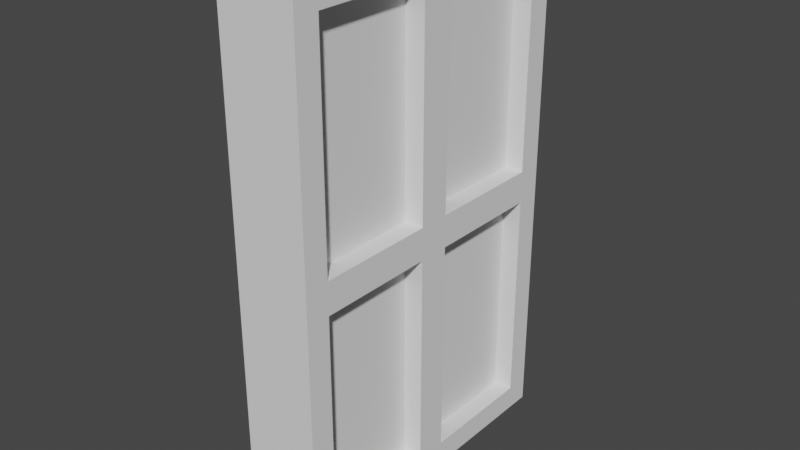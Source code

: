# Source: Window.blend  (saved by Blender 3.0.42; exported with 4.5.12 LTS)
import bpy
from mathutils import Matrix  # noqa: F401  (used for matrix-valued properties, if any)

bpy.ops.wm.read_factory_settings(use_empty=True)
scene = bpy.context.scene
scene.name = 'Scene'

# ---- collections
col_collection = bpy.data.collections.new('Collection'); scene.collection.children.link(col_collection)

# ---- world
world_world = bpy.data.worlds.new('World'); scene.world = world_world
world_world.use_nodes = True; world_world.node_tree.nodes.clear()
_N = world_world.node_tree.nodes; _L = world_world.node_tree.links
n0 = _N.new('ShaderNodeOutputWorld'); n0.name = 'World Output'; n0.location = (300, 300)
n1 = _N.new('ShaderNodeBackground'); n1.name = 'Background'; n1.location = (10, 300)
n1.inputs[0].default_value = (0.05088, 0.05088, 0.05088, 1.0)
_L.new(n1.outputs[0], n0.inputs[0])
n0.is_active_output = True
world_world.color = (0.05088, 0.05088, 0.05088)
world_world.use_sun_shadow = False
world_world.sun_shadow_jitter_overblur = 0.0

# ---- meshes
me_cube_002 = bpy.data.meshes.new('Cube.002')
me_cube_002.from_pydata([(-0.1395, -1.152, 2.673), (-0.1395, -1.152, 6.396), (-0.1395, 1.152, 2.673), (-0.1395, 1.152, 6.396), (0.4192, -0.9739, 2.851), (0.4192, -0.9739, 6.218), (0.4192, 0.9739, 2.851), (0.4192, 0.9739, 6.218), (0.4192, 1.152, 6.396), (0.4192, 1.152, 2.673), (0.4192, -1.152, 2.673), (0.4192, -1.152, 6.396), (0.2798, -0.9739, 4.651), (0.2798, 0.9739, 4.651), (0.2798, 0.9739, 6.218), (0.2798, -0.9739, 2.851), (0.2798, -0.9739, 4.419), (0.2798, -0.9739, 6.218), (-0.1395, -1.152, 4.729), (-0.1395, 1.152, 4.729), (0.4192, 1.152, 4.729), (0.4192, -1.152, 4.729), (0.4192, 0.9739, 4.651), (0.4192, -0.9739, 4.651), (-0.1395, 1.152, 4.341), (0.4192, 1.152, 4.341), (0.4192, -1.152, 4.341), (0.4192, 0.9739, 4.419), (0.4192, -0.9739, 4.419), (-0.1395, -1.152, 4.341), (0.2798, -0.1163, 2.851), (0.2798, 0.1157, 4.419), (0.2798, 0.1157, 4.651), (0.2798, 0.1157, 6.218), (0.2798, -0.1163, 4.419), (0.2798, -0.1163, 4.651), (-0.1395, 0.1849, 6.396), (0.4192, 0.1849, 2.673), (0.4192, 0.1157, 2.851), (0.2798, -0.1163, 6.218), (-0.1395, 0.1849, 4.729), (-0.1395, 0.1849, 4.341), (-0.1395, 0.1849, 2.673), (0.4192, 0.1849, 6.396), (0.4192, 0.1157, 6.218), (0.2798, 0.1157, 2.851), (0.4192, 0.1157, 4.651), (0.4192, 0.1157, 4.419), (-0.1395, -0.1855, 2.673), (0.4192, -0.1855, 6.396), (0.4192, -0.1163, 6.218), (0.2798, 0.9739, 2.851), (0.4192, -0.1163, 4.651), (0.4192, -0.1163, 4.419), (-0.1395, -0.1855, 6.396), (0.4192, -0.1855, 2.673), (0.4192, -0.1163, 2.851), (0.2798, 0.9739, 4.419), (-0.1395, -0.1855, 4.729), (-0.1395, -0.1855, 4.341)], [], [(40, 36, 3, 19), (19, 3, 8, 20), (38, 6, 51, 45), (21, 11, 1, 18), (48, 55, 10, 0), (49, 54, 1, 11), (27, 6, 9, 25), (56, 4, 10, 55), (44, 7, 8, 43), (23, 5, 11, 21), (4, 56, 30, 15), (28, 4, 15, 16), (53, 28, 16, 34), (5, 23, 12, 17), (7, 44, 33, 14), (50, 5, 17, 39), (7, 22, 20, 8), (22, 27, 25, 20), (53, 52, 23, 28), (24, 19, 20, 25), (41, 40, 19, 24), (59, 58, 40, 41), (42, 41, 24, 2), (2, 24, 25, 9), (6, 27, 57, 51), (10, 26, 29, 0), (4, 28, 26, 10), (26, 21, 18, 29), (56, 53, 34, 30), (27, 47, 31, 57), (47, 38, 45, 31), (46, 22, 13, 32), (52, 50, 39, 35), (23, 52, 35, 12), (2, 9, 37, 42), (8, 3, 36, 43), (6, 38, 37, 9), (47, 46, 52, 53), (44, 46, 32, 33), (27, 22, 46, 47), (29, 18, 58, 59), (38, 56, 55, 37), (28, 23, 21, 26), (18, 1, 54, 58), (5, 50, 49, 11), (0, 29, 59, 48), (48, 59, 41, 42), (22, 7, 14, 13), (50, 44, 43, 49), (43, 36, 54, 49), (42, 37, 55, 48), (46, 44, 50, 52), (58, 54, 36, 40), (38, 47, 53, 56)])
_uv = me_cube_002.uv_layers.new(name='UVMap')
_uv.uv.foreach_set('vector', [0.513, 0.1451, 0.625, 0.1451, 0.625, 0.25, 0.513, 0.25, 0.513, 0.25, 0.625, 0.25, 0.625, 0.5, 0.513, 0.5, 0.3869, 0.608, 0.3869, 0.5193, 0.3869, 0.5193, 0.3869, 0.608, 0.513, 0.75, 0.625, 0.75, 0.625, 1.0, 0.513, 1.0, 0.125, 0.6451, 0.375, 0.6451, 0.375, 0.75, 0.125, 0.75, 0.625, 0.6451, 0.875, 0.6451, 0.875, 0.75, 0.625, 0.75, 0.4882, 0.5193, 0.3869, 0.5193, 0.375, 0.5, 0.487, 0.5, 0.3869, 0.642, 0.3869, 0.7307, 0.375, 0.75, 0.375, 0.6451, 0.6131, 0.608, 0.6131, 0.5193, 0.625, 0.5, 0.625, 0.6049, 0.5118, 0.7307, 0.6131, 0.7307, 0.625, 0.75, 0.513, 0.75, 0.3869, 0.7307, 0.3869, 0.642, 0.3869, 0.642, 0.3869, 0.7307, 0.4882, 0.7307, 0.3869, 0.7307, 0.3869, 0.7307, 0.4882, 0.7307, 0.4882, 0.642, 0.4882, 0.7307, 0.4882, 0.7307, 0.4882, 0.642, 0.6131, 0.7307, 0.5118, 0.7307, 0.5118, 0.7307, 0.6131, 0.7307, 0.6131, 0.5193, 0.6131, 0.608, 0.6131, 0.608, 0.6131, 0.5193, 0.6131, 0.642, 0.6131, 0.7307, 0.6131, 0.7307, 0.6131, 0.642, 0.6131, 0.5193, 0.5118, 0.5193, 0.513, 0.5, 0.625, 0.5, 0.5118, 0.5193, 0.4882, 0.5193, 0.487, 0.5, 0.513, 0.5, 0.4882, 0.642, 0.5118, 0.642, 0.5118, 0.7307, 0.4882, 0.7307, 0.487, 0.25, 0.513, 0.25, 0.513, 0.5, 0.487, 0.5, 0.487, 0.1451, 0.513, 0.1451, 0.513, 0.25, 0.487, 0.25, 0.487, 0.1049, 0.513, 0.1049, 0.513, 0.1451, 0.487, 0.1451, 0.375, 0.1451, 0.487, 0.1451, 0.487, 0.25, 0.375, 0.25, 0.375, 0.25, 0.487, 0.25, 0.487, 0.5, 0.375, 0.5, 0.3869, 0.5193, 0.4882, 0.5193, 0.4882, 0.5193, 0.3869, 0.5193, 0.375, 0.75, 0.487, 0.75, 0.487, 1.0, 0.375, 1.0, 0.3869, 0.7307, 0.4882, 0.7307, 0.487, 0.75, 0.375, 0.75, 0.487, 0.75, 0.513, 0.75, 0.513, 1.0, 0.487, 1.0, 0.3869, 0.642, 0.4882, 0.642, 0.4882, 0.642, 0.3869, 0.642, 0.4882, 0.5193, 0.4882, 0.608, 0.4882, 0.608, 0.4882, 0.5193, 0.4882, 0.608, 0.3869, 0.608, 0.3869, 0.608, 0.4882, 0.608, 0.5118, 0.608, 0.5118, 0.5193, 0.5118, 0.5193, 0.5118, 0.608, 0.5118, 0.642, 0.6131, 0.642, 0.6131, 0.642, 0.5118, 0.642, 0.5118, 0.7307, 0.5118, 0.642, 0.5118, 0.642, 0.5118, 0.7307, 0.125, 0.5, 0.375, 0.5, 0.375, 0.6049, 0.125, 0.6049, 0.625, 0.5, 0.875, 0.5, 0.875, 0.6049, 0.625, 0.6049, 0.3869, 0.5193, 0.3869, 0.608, 0.375, 0.6049, 0.375, 0.5, 0.4882, 0.608, 0.5118, 0.608, 0.5118, 0.642, 0.4882, 0.642, 0.6131, 0.608, 0.5118, 0.608, 0.5118, 0.608, 0.6131, 0.608, 0.4882, 0.5193, 0.5118, 0.5193, 0.5118, 0.608, 0.4882, 0.608, 0.487, 0.0, 0.513, 0.0, 0.513, 0.1049, 0.487, 0.1049, 0.3869, 0.608, 0.3869, 0.642, 0.375, 0.6451, 0.375, 0.6049, 0.4882, 0.7307, 0.5118, 0.7307, 0.513, 0.75, 0.487, 0.75, 0.513, 0.0, 0.625, 0.0, 0.625, 0.1049, 0.513, 0.1049, 0.6131, 0.7307, 0.6131, 0.642, 0.625, 0.6451, 0.625, 0.75, 0.375, 0.0, 0.487, 0.0, 0.487, 0.1049, 0.375, 0.1049, 0.375, 0.1049, 0.487, 0.1049, 0.487, 0.1451, 0.375, 0.1451, 0.5118, 0.5193, 0.6131, 0.5193, 0.6131, 0.5193, 0.5118, 0.5193, 0.6131, 0.642, 0.6131, 0.608, 0.625, 0.6049, 0.625, 0.6451, 0.625, 0.6049, 0.875, 0.6049, 0.875, 0.6451, 0.625, 0.6451, 0.125, 0.6049, 0.375, 0.6049, 0.375, 0.6451, 0.125, 0.6451, 0.5118, 0.608, 0.6131, 0.608, 0.6131, 0.642, 0.5118, 0.642, 0.513, 0.1049, 0.625, 0.1049, 0.625, 0.1451, 0.513, 0.1451, 0.3869, 0.608, 0.4882, 0.608, 0.4882, 0.642, 0.3869, 0.642])
me_cube_002.use_remesh_fix_poles = True
me_cube_002.use_remesh_preserve_attributes = False
me_cube_002.update()
me_cube_003 = bpy.data.meshes.new('Cube.003')
me_cube_003.from_pydata([(0.2798, -0.9739, 4.648), (0.2798, 0.9739, 4.648), (0.2798, 0.9739, 6.218), (0.2798, -0.9739, 2.851), (0.2798, -0.9739, 4.422), (0.2798, -0.9739, 6.218), (0.2798, -0.1049, 2.851), (0.2798, 0.1044, 4.422), (0.2798, 0.1044, 4.648), (0.2798, 0.1044, 6.218), (0.2798, -0.1049, 4.422), (0.2798, -0.1049, 4.648), (0.2798, -0.1049, 6.218), (0.2798, 0.1044, 2.851), (0.2798, 0.9739, 2.851), (0.2798, 0.9739, 4.422)], [], [(14, 15, 7, 13), (1, 2, 9, 8), (6, 10, 4, 3), (11, 12, 5, 0)])
_uv = me_cube_003.uv_layers.new(name='UVMap')
_uv.uv.foreach_set('vector', [0.3869, 0.5193, 0.4882, 0.5193, 0.4882, 0.608, 0.3869, 0.608, 0.5118, 0.5193, 0.6131, 0.5193, 0.6131, 0.608, 0.5118, 0.608, 0.3869, 0.642, 0.4882, 0.642, 0.4882, 0.7307, 0.3869, 0.7307, 0.5118, 0.642, 0.6131, 0.642, 0.6131, 0.7307, 0.5118, 0.7307])
me_cube_003.use_remesh_fix_poles = True
me_cube_003.use_remesh_preserve_attributes = False
me_cube_003.update()

# ---- objects
ob_cube_001 = bpy.data.objects.new('Cube.001', me_cube_002)
ob_cube_002 = bpy.data.objects.new('Cube.002', me_cube_003)

# ---- transforms, parenting, visibility, modifiers, constraints
ob_cube_001.location = (0.0, 0.0, 0.0)
ob_cube_002.location = (0.0, 0.0, 0.0)

# ---- collection membership
col_collection.objects.link(ob_cube_001)
col_collection.objects.link(ob_cube_002)

# ---- scene / render settings (as saved in the file)
scene.frame_start = 1; scene.frame_end = 250; scene.frame_set(26)
scene.render.engine = 'BLENDER_EEVEE_NEXT'
scene.cycles.sampling_pattern = 'TABULATED_SOBOL'
scene.cycles.use_light_tree = False
scene.view_settings.view_transform = 'Filmic'
bpy.context.view_layer.update()

# ---- added for rendering (the .blend has no active camera and no usable light): camera, sun
cam_auto = bpy.data.cameras.new('AutoCamera')
cam_auto.lens = 50.0
cam_auto.sensor_width = 36.0
cam_auto.clip_end = 1000.0
ob_auto_camera = bpy.data.objects.new('AutoCamera', cam_auto)
scene.collection.objects.link(ob_auto_camera)
ob_auto_camera.location = (4.22315, -4.89992, 7.80142)
ob_auto_camera.rotation_euler = (1.09748, -7.21219e-08, 0.694738)
scene.camera = ob_auto_camera
light_auto_sun = bpy.data.lights.new('AutoSun', 'SUN')
light_auto_sun.energy = 3.0
light_auto_sun.angle = 0.0523599
ob_auto_sun = bpy.data.objects.new('AutoSun', light_auto_sun)
scene.collection.objects.link(ob_auto_sun)
ob_auto_sun.rotation_euler = (0.872665, 0.174533, 0.523599)
bpy.context.view_layer.update()
